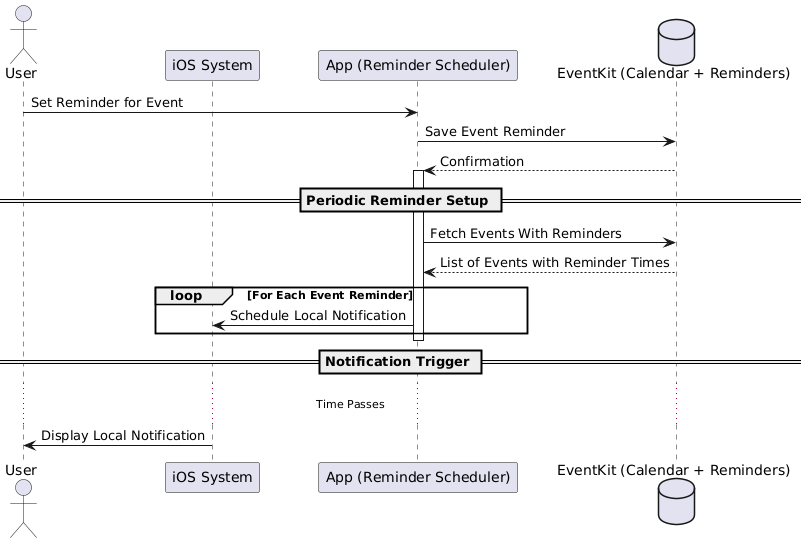

The diagram above was rendered by PlantUML. Its source (embedded in the PNG):
@startuml
actor "User" as User
participant "iOS System" as iOS
participant "App (Reminder Scheduler)" as App
database "EventKit (Calendar + Reminders)" as EventKit

User -> App : Set Reminder for Event
App -> EventKit : Save Event Reminder
EventKit --> App : Confirmation

== Periodic Reminder Setup ==

activate App
App -> EventKit : Fetch Events With Reminders
EventKit --> App : List of Events with Reminder Times

loop For Each Event Reminder
    App -> iOS : Schedule Local Notification
end
deactivate App

== Notification Trigger ==

... Time Passes ...

iOS -> User : Display Local Notification
@enduml